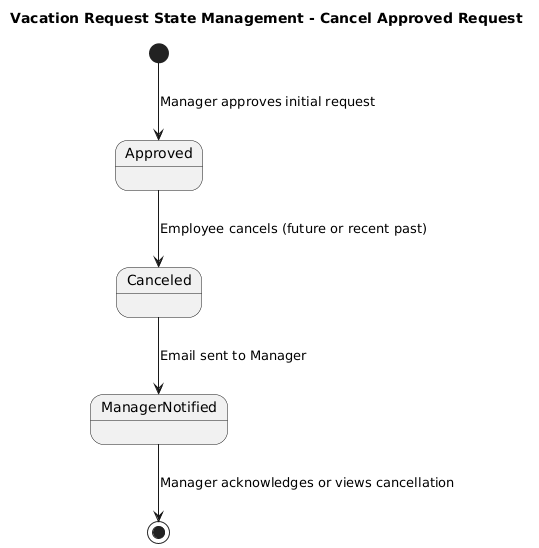

The diagram above was rendered by PlantUML. Its source (embedded in the PNG):
@startuml
title Vacation Request State Management - Cancel Approved Request

[*] --> Approved : Manager approves initial request

Approved --> Canceled : Employee cancels (future or recent past)
Canceled --> ManagerNotified : Email sent to Manager
ManagerNotified --> [*] : Manager acknowledges or views cancellation
@enduml